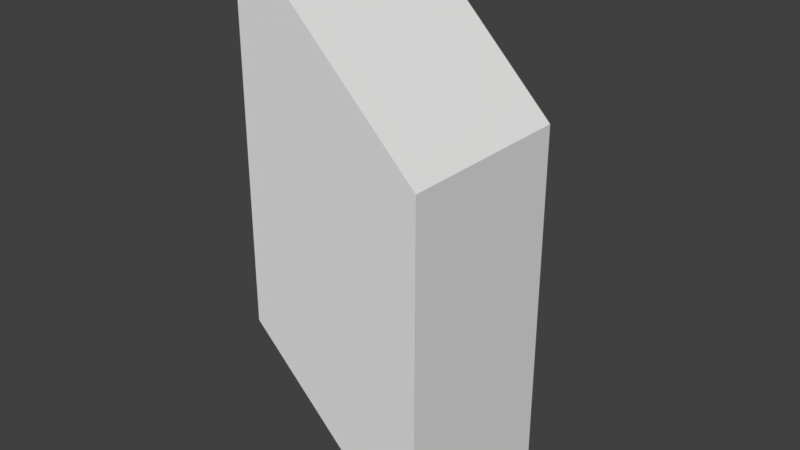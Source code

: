 # Source: periscope.blend  (saved by Blender 2.79.0; exported with 4.5.12 LTS)
import bpy
from mathutils import Matrix  # noqa: F401  (used for matrix-valued properties, if any)

bpy.ops.wm.read_factory_settings(use_empty=True)
scene = bpy.context.scene
scene.name = 'Scene'

# ---- collections
col_collection_1 = bpy.data.collections.new('Collection 1'); scene.collection.children.link(col_collection_1)

# ---- world
world_world = bpy.data.worlds.new('World'); scene.world = world_world
world_world.color = (0.05088, 0.05088, 0.05088)
world_world.use_sun_shadow = False
world_world.sun_shadow_jitter_overblur = 0.0
world_world.cycles.sampling_method = 'MANUAL'

# ---- meshes
me_cube_003 = bpy.data.meshes.new('Cube.003')
me_cube_003.from_pydata([(-1.0, -1.0, -1.0), (-1.0, -1.0, 1.0), (-1.0, 1.0, -1.0), (-1.0, 1.0, 1.0), (1.0, -1.0, -1.0), (1.0, 1.0, -1.0), (-1.0, -1.0, -3.0), (-1.0, -1.0, -1.0), (-1.0, 1.0, -3.0), (-1.0, 1.0, -1.0), (1.0, -1.0, -3.0), (1.0, -1.0, -1.0), (1.0, 1.0, -3.0), (1.0, 1.0, -1.0), (1.0, -1.0, -3.0), (1.0, -1.0, -5.0), (1.0, 1.0, -3.0), (1.0, 1.0, -5.0), (-1.0, -1.0, -3.0), (-1.0, 1.0, -3.0)], [], [(0, 1, 3, 2), (3, 1, 4, 5), (1, 0, 4), (2, 5, 4, 0), (2, 3, 5), (6, 7, 9, 8), (8, 9, 13, 12), (12, 13, 11, 10), (10, 11, 7, 6), (8, 12, 10, 6), (13, 9, 7, 11), (14, 15, 17, 16), (17, 15, 18, 19), (15, 14, 18), (16, 19, 18, 14), (16, 17, 19)])
me_cube_003.use_remesh_preserve_volume = False
me_cube_003.use_remesh_preserve_attributes = False
me_cube_003.use_mirror_vertex_groups = False
me_cube_003.update()

# ---- objects
ob_periscope = bpy.data.objects.new('Periscope', me_cube_003)

# ---- transforms, parenting, visibility, modifiers, constraints
ob_periscope.location = (-1.0, 0.0, 1.0)
ob_periscope.rotation_euler = (0.0, 3.142, 0.0)
ob_periscope.lineart.crease_threshold = 0.0

# ---- collection membership
col_collection_1.objects.link(ob_periscope)

# ---- scene / render settings (as saved in the file)
scene.frame_start = 1; scene.frame_end = 250; scene.frame_set(1)
scene.render.engine = 'BLENDER_EEVEE_NEXT'
scene.render.resolution_percentage = 50
scene.render.dither_intensity = 0.0
scene.cycles.use_denoising = False
scene.cycles.samples = 128
scene.cycles.sampling_pattern = 'TABULATED_SOBOL'
scene.cycles.use_adaptive_sampling = False
scene.cycles.use_light_tree = False
scene.cycles.blur_glossy = 0.0
scene.cycles.sample_clamp_indirect = 0.0
scene.view_settings.view_transform = 'Standard'
bpy.context.view_layer.update()

# ---- added for rendering (the .blend has no active camera and no usable light): camera, sun
cam_auto = bpy.data.cameras.new('AutoCamera')
cam_auto.lens = 50.0
cam_auto.sensor_width = 36.0
cam_auto.clip_end = 1000.0
ob_auto_camera = bpy.data.objects.new('AutoCamera', cam_auto)
scene.collection.objects.link(ob_auto_camera)
ob_auto_camera.location = (5.13725, -7.3647, 7.9098)
ob_auto_camera.rotation_euler = (1.09748, -7.21219e-08, 0.694738)
scene.camera = ob_auto_camera
light_auto_sun = bpy.data.lights.new('AutoSun', 'SUN')
light_auto_sun.energy = 3.0
light_auto_sun.angle = 0.0523599
ob_auto_sun = bpy.data.objects.new('AutoSun', light_auto_sun)
scene.collection.objects.link(ob_auto_sun)
ob_auto_sun.rotation_euler = (0.872665, 0.174533, 0.523599)
bpy.context.view_layer.update()
